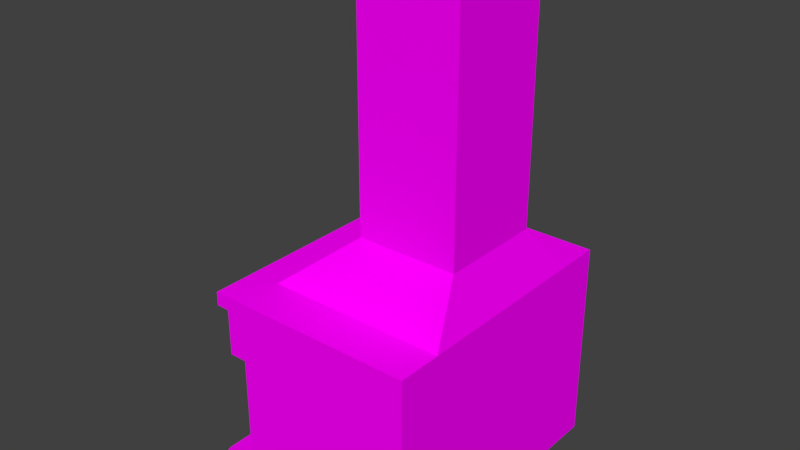 # Source: fireplace.blend  (saved by Blender 2.77.0; exported with 4.5.12 LTS)
import bpy
from mathutils import Matrix  # noqa: F401  (used for matrix-valued properties, if any)

bpy.ops.wm.read_factory_settings(use_empty=True)
scene = bpy.context.scene
scene.name = 'Scene'

# ---- collections
col_collection_1 = bpy.data.collections.new('Collection 1'); scene.collection.children.link(col_collection_1)

# ---- images (referenced by path relative to the original .blend; pixels are not part of the script)
import os
ASSET_DIR = os.environ.get("B2B_ASSET_DIR", "")  # directory of the original .blend (textures are referenced by path, not embedded)
HERE = os.path.dirname(os.path.abspath(__file__))  # packed textures are extracted next to this script under _unpacked/

def load_image(name, relpath, width, height, colorspace="sRGB"):
    """Load a texture the original file referenced (path relative to the .blend, or extracted next to this script)."""
    p = next((c for c in (os.path.join(HERE, relpath), os.path.join(ASSET_DIR, relpath)) if relpath and os.path.exists(c)), "")
    if p:
        img = bpy.data.images.load(p, check_existing=True)
        img.name = name
    else:  # same state as the original file: an image datablock whose file is absent (Cycles renders it pink)
        img = bpy.data.images.new(name, width, height)
        img.source = "FILE"
        img.filepath = "//" + (relpath or name)
    img.colorspace_settings.name = colorspace
    return img
img_colorpalette_jpg_001 = load_image('colorPalette.jpg.001', 'colorPalette.jpg', 1024, 1024, 'sRGB')

# ---- materials (node trees are filled in below, after node groups)
mat_material = bpy.data.materials.new('Material')
mat_material.alpha_threshold = 0.0
mat_material.roughness = 0.5
mat_material.line_color = (0.0, 0.0, 0.0, 1.0)

# ---- material node trees
mat_material.use_nodes = True; mat_material.node_tree.nodes.clear()
_N = mat_material.node_tree.nodes; _L = mat_material.node_tree.links
n0 = _N.new('ShaderNodeOutputMaterial'); n0.name = 'Material Output'; n0.location = (300, 300)
n1 = _N.new('ShaderNodeBsdfDiffuse'); n1.name = 'Diffuse BSDF'; n1.location = (10, 300)
n2 = _N.new('ShaderNodeTexImage'); n2.name = 'Image Texture'; n2.location = (228, 132)
n2.width = 140
n2.image = img_colorpalette_jpg_001
n3 = _N.new('ShaderNodeTexCoord'); n3.name = 'Texture Coordinate'; n3.location = (-183, 230)
_L.new(n1.outputs[0], n0.inputs[0])
_L.new(n3.outputs[2], n2.inputs[0])
_L.new(n2.outputs[0], n1.inputs[0])
n0.is_active_output = True

# ---- world
world_world = bpy.data.worlds.new('World'); scene.world = world_world
world_world.color = (0.05088, 0.05088, 0.05088)
world_world.use_sun_shadow = False
world_world.sun_shadow_jitter_overblur = 0.0
world_world.cycles.sampling_method = 'MANUAL'

# ---- meshes
me_cube = bpy.data.meshes.new('Cube')
me_cube.from_pydata([(1.0, 1.535, -1.0), (1.0, -1.535, -1.0), (-1.0, -1.535, -1.0), (-1.0, 1.535, -1.0), (1.0, 1.535, 1.0), (1.0, -1.535, 1.0), (-1.0, -1.535, 1.0), (-1.0, 1.535, 1.0), (1.0, 1.011, -1.0), (1.0, -1.011, -1.0), (-1.0, -0.9879, -1.0), (-1.0, 0.9879, -1.0), (1.0, 0.7233, 1.0), (1.0, -0.7233, 1.0), (-1.337, -1.535, 1.0), (-1.337, -1.535, 1.151), (1.0, 1.535, 0.4886), (1.0, -1.535, 0.4886), (-1.0, -1.535, 0.4886), (-1.0, 1.535, 0.4886), (-1.194, 1.535, 1.0), (-1.194, 1.535, 0.4886), (1.0, 0.7233, 0.4886), (1.0, -0.7233, 0.4886), (0.001298, -0.9879, -1.0), (0.001298, 0.9879, -1.0), (-1.194, -1.535, 1.0), (-1.194, -1.535, 0.4886), (-1.0, -0.5569, 0.4886), (-1.0, -0.9879, 0.1591), (-1.0, -1.419, 0.4886), (1.0, -1.535, 1.151), (-1.0, -0.7724, 0.4444), (-1.0, -0.9301, 0.3238), (-1.0, 0.9879, 0.1591), (-1.0, 0.5569, 0.4886), (1.0, -1.04, 1.151), (-1.0, 1.419, 0.4886), (-1.0, 0.9301, 0.3238), (-1.0, 0.7724, 0.4444), (0.001298, -0.9879, 0.1591), (0.001298, -0.5569, 0.4886), (0.001298, -0.9301, 0.3238), (0.001298, -0.7724, 0.4444), (0.001298, 0.5569, 0.4886), (0.001298, 0.9879, 0.1591), (0.001298, 0.7724, 0.4444), (0.001298, 0.9301, 0.3238), (-1.194, 0.7233, 1.0), (-1.194, -0.7233, 1.0), (-1.194, 1.419, 0.4886), (-1.194, 0.5569, 0.4886), (-1.194, -0.5569, 0.4886), (-1.194, -1.419, 0.4886), (-1.194, -0.8294, 0.7949), (-1.194, 0.8294, 0.7949), (1.0, 1.535, 1.151), (-1.0, 1.535, 1.151), (-1.0, -1.535, 1.151), (-1.0, 1.04, 1.151), (1.0, 1.04, 1.151), (-1.0, -1.04, 1.151), (-1.194, -1.04, 1.151), (-1.194, 1.04, 1.151), (-1.194, -1.535, 1.151), (-1.194, 1.535, 1.151), (-1.337, 1.535, 1.151), (-1.337, 1.535, 1.0), (-1.337, 1.04, 1.0), (-1.337, 1.04, 1.151), (-1.337, -1.04, 1.0), (-1.337, -1.04, 1.151), (-1.0, -0.9879, -1.0), (-1.0, 0.9879, -1.0), (0.001298, -0.9879, -1.0), (0.001298, 0.9879, -1.0), (1.0, -1.011, -1.127), (1.0, -1.535, -1.127), (1.0, 1.535, -1.127), (-1.0, 1.535, -1.127), (-1.0, -1.535, -1.127), (-1.0, 0.9879, -1.127), (1.0, 1.011, -1.127), (-1.0, -0.9879, -1.127), (-1.0, -0.9879, -1.127), (-1.0, 0.9879, -1.127), (0.001298, -0.9879, -1.127), (0.001298, 0.9879, -1.127), (1.0, -1.011, -1.127), (1.0, -1.535, -1.127), (1.0, 1.535, -1.127), (-1.0, 1.535, -1.127), (-1.0, -1.535, -1.127), (-1.0, 0.9879, -1.127), (1.0, 1.011, -1.127), (-1.0, -0.9879, -1.127), (-1.0, -0.9879, -1.127), (-1.0, 0.9879, -1.127), (0.001298, -0.9879, -1.127), (0.001298, 0.9879, -1.127), (-1.596, 0.9879, -1.0), (-1.596, -0.9879, -1.0), (-1.596, 0.9879, -1.127), (-1.596, -0.9879, -1.127), (-1.428, 1.535, -1.0), (-1.596, 1.315, -1.0), (-1.546, 1.471, -1.0), (-1.596, -1.315, -1.0), (-1.428, -1.535, -1.0), (-1.546, -1.471, -1.0), (-1.596, 1.315, -1.127), (-1.428, 1.535, -1.127), (-1.546, 1.471, -1.127), (-1.428, -1.535, -1.127), (-1.596, -1.315, -1.127), (-1.546, -1.471, -1.127), (0.8142, 0.5813, 1.714), (0.8142, -0.5813, 1.714), (-0.3042, -0.5813, 1.714), (-0.3042, 0.5813, 1.714), (0.8142, 0.5813, 4.365), (0.8142, -0.5813, 4.365), (-0.3042, -0.5813, 4.365), (-0.3042, 0.5813, 4.365), (-0.8317, 0.1761, -0.7265), (-0.245, -0.8786, -0.7265), (-0.7407, 0.2267, -0.7603), (-0.1541, -0.828, -0.7603), (-0.6845, 0.2579, -0.8488), (-0.09786, -0.7967, -0.8488), (-0.6845, 0.2579, -0.9582), (-0.09786, -0.7967, -0.9582), (-0.7407, 0.2267, -1.047), (-0.1541, -0.828, -1.047), (-0.8317, 0.1761, -1.081), (-0.245, -0.8786, -1.081), (-0.9226, 0.1255, -1.047), (-0.336, -0.9292, -1.047), (-0.9788, 0.09423, -0.9582), (-0.3922, -0.9604, -0.9582), (-0.9788, 0.09423, -0.8488), (-0.3922, -0.9604, -0.8488), (-0.9226, 0.1255, -0.7603), (-0.336, -0.9292, -0.7603), (-0.3069, 0.5981, -0.8505), (-0.5064, -0.2403, -0.386), (-0.2279, 0.5658, -0.8748), (-0.4274, -0.2726, -0.4103), (-0.1852, 0.5206, -0.9381), (-0.3847, -0.3178, -0.4736), (-0.1952, 0.4797, -1.016), (-0.3947, -0.3588, -0.5518), (-0.254, 0.4587, -1.079), (-0.4535, -0.3797, -0.6149), (-0.3392, 0.4657, -1.103), (-0.5387, -0.3727, -0.6388), (-0.4182, 0.498, -1.079), (-0.6177, -0.3404, -0.6145), (-0.4609, 0.5432, -1.016), (-0.6604, -0.2952, -0.5511), (-0.4509, 0.5841, -0.9375), (-0.6504, -0.2543, -0.473), (-0.3921, 0.6051, -0.8744), (-0.5916, -0.2333, -0.4099)], [], [(9, 1, 77, 76), (7, 20, 65, 57), (23, 13, 5, 17), (17, 5, 6, 18), (11, 34, 37, 19, 3), (16, 0, 3, 19), (10, 29, 40, 24), (28, 35, 44, 41), (16, 4, 12, 22), (22, 12, 13, 23), (26, 64, 15, 14), (26, 6, 58, 64), (72, 74, 86, 84), (1, 2, 80, 77), (8, 22, 23, 9), (0, 16, 22, 8), (11, 10, 72, 73), (63, 65, 66, 69), (4, 16, 19, 7), (24, 40, 42, 43, 41, 44, 46, 47, 45, 25), (1, 17, 18, 2), (9, 23, 17, 1), (52, 54, 49, 48, 55, 51), (34, 11, 25, 45), (7, 19, 21, 20), (30, 18, 27, 53), (28, 32, 33, 29, 30), (34, 38, 39, 35, 37), (28, 41, 43, 32), (32, 43, 42, 33), (33, 42, 40, 29), (34, 45, 47, 38), (38, 47, 46, 39), (39, 46, 44, 35), (2, 18, 30, 29, 10), (28, 30, 53, 52), (18, 6, 26, 27), (27, 26, 49, 54, 53), (50, 55, 48, 20, 21), (50, 51, 55), (53, 54, 52), (13, 12, 60, 36), (35, 28, 52, 51), (37, 35, 51, 50), (19, 37, 50, 21), (6, 5, 31, 58), (36, 61, 58, 31), (56, 57, 59, 60), (60, 59, 119, 116), (59, 57, 65, 63), (58, 61, 62, 64), (61, 59, 63, 62), (5, 13, 36, 31), (4, 7, 57, 56), (12, 4, 56, 60), (20, 48, 68, 67), (68, 70, 71, 69), (67, 68, 69, 66), (70, 14, 15, 71), (49, 26, 14, 70), (62, 63, 69, 71), (65, 20, 67, 66), (64, 62, 71, 15), (48, 49, 70, 68), (8, 9, 76, 82), (10, 24, 74, 72), (24, 25, 75, 74), (25, 11, 73, 75), (86, 87, 99, 98), (78, 82, 94, 90), (83, 81, 93, 95), (76, 77, 89, 88), (2, 10, 101, 107, 109, 108), (75, 73, 85, 87), (3, 0, 78, 79), (73, 72, 84, 85), (10, 11, 100, 101), (81, 83, 103, 102), (0, 8, 82, 78), (74, 75, 87, 86), (88, 89, 92, 95), (90, 94, 93, 91), (94, 88, 95, 93), (97, 96, 98, 99), (79, 78, 90, 91), (82, 76, 88, 94), (84, 86, 98, 96), (77, 80, 92, 89), (80, 83, 95, 92), (87, 85, 97, 99), (81, 79, 91, 93), (85, 84, 96, 97), (80, 2, 108, 113), (101, 100, 102, 103), (3, 79, 111, 104), (83, 80, 113, 115, 114, 103), (100, 105, 110, 102), (79, 81, 102, 110, 112, 111), (107, 101, 103, 114), (107, 114, 115, 109), (109, 115, 113, 108), (110, 105, 106, 112), (112, 106, 104, 111), (11, 3, 104, 106, 105, 100), (116, 119, 123, 120), (59, 61, 118, 119), (36, 60, 116, 117), (61, 36, 117, 118), (120, 123, 122, 121), (117, 116, 120, 121), (118, 117, 121, 122), (119, 118, 122, 123), (124, 125, 127, 126), (126, 127, 129, 128), (128, 129, 131, 130), (130, 131, 133, 132), (132, 133, 135, 134), (134, 135, 137, 136), (136, 137, 139, 138), (138, 139, 141, 140), (127, 125, 143, 141, 139, 137, 135, 133, 131, 129), (140, 141, 143, 142), (142, 143, 125, 124), (124, 126, 128, 130, 132, 134, 136, 138, 140, 142), (144, 145, 147, 146), (146, 147, 149, 148), (148, 149, 151, 150), (150, 151, 153, 152), (152, 153, 155, 154), (154, 155, 157, 156), (156, 157, 159, 158), (158, 159, 161, 160), (147, 145, 163, 161, 159, 157, 155, 153, 151, 149), (160, 161, 163, 162), (162, 163, 145, 144), (144, 146, 148, 150, 152, 154, 156, 158, 160, 162)])
_uv = me_cube.uv_layers.new(name='UVMap')
_uv.uv.foreach_set('vector', [0.5066, 0.2569, 0.5073, 0.2569, 0.5073, 0.2572, 0.5066, 0.2572, 0.6337, 0.02468, 0.6337, 0.02515, 0.6334, 0.02515, 0.6334, 0.02468, 0.5063, 0.2533, 0.5063, 0.252, 0.5073, 0.252, 0.5073, 0.2533, 0.4992, 0.2414, 0.5, 0.2414, 0.5, 0.2463, 0.4992, 0.2463, 0.4949, 0.2479, 0.4949, 0.2507, 0.4944, 0.2515, 0.4942, 0.2515, 0.4942, 0.2479, 0.5012, 0.2414, 0.5035, 0.2414, 0.5035, 0.2463, 0.5012, 0.2463, 0.4988, 0.2414, 0.4988, 0.2386, 0.5004, 0.2386, 0.5004, 0.2414, 0.5022, 0.2396, 0.5022, 0.2376, 0.5037, 0.2376, 0.5037, 0.2396, 0.5037, 0.2533, 0.5037, 0.252, 0.5046, 0.252, 0.5046, 0.2533, 0.5046, 0.2533, 0.5046, 0.252, 0.5063, 0.252, 0.5063, 0.2533, 0.6332, 0.02515, 0.6334, 0.02515, 0.6334, 0.02549, 0.6332, 0.02549, 0.6332, 0.02515, 0.6332, 0.02468, 0.6334, 0.02468, 0.6334, 0.02515, 0.4943, 0.2452, 0.4943, 0.2476, 0.4941, 0.2476, 0.4941, 0.2452, 0.497, 0.2414, 0.497, 0.2463, 0.4968, 0.2463, 0.4968, 0.2414, 0.5043, 0.2569, 0.5046, 0.2533, 0.5063, 0.2533, 0.5066, 0.2569, 0.5037, 0.2569, 0.5037, 0.2533, 0.5046, 0.2533, 0.5043, 0.2569, 0.5073, 0.2572, 0.5073, 0.2572, 0.5073, 0.2572, 0.5073, 0.2572, 0.6402, 0.01573, 0.6402, 0.01481, 0.6404, 0.01481, 0.6404, 0.01573, 0.5005, 0.2414, 0.5012, 0.2414, 0.5012, 0.2463, 0.5005, 0.2463, 0.4954, 0.2478, 0.4971, 0.2478, 0.4974, 0.2479, 0.4976, 0.2482, 0.4976, 0.2486, 0.4976, 0.2507, 0.4976, 0.2511, 0.4974, 0.2514, 0.4971, 0.2515, 0.4954, 0.2515, 0.497, 0.2414, 0.4992, 0.2414, 0.4992, 0.2463, 0.497, 0.2463, 0.5066, 0.2569, 0.5063, 0.2533, 0.5073, 0.2533, 0.5073, 0.2569, 0.4938, 0.2533, 0.4943, 0.2528, 0.4946, 0.253, 0.4946, 0.2557, 0.4943, 0.2559, 0.4938, 0.2554, 0.4973, 0.241, 0.4973, 0.2382, 0.4988, 0.2382, 0.4988, 0.241, 0.5005, 0.2463, 0.5012, 0.2463, 0.5012, 0.2468, 0.5005, 0.2467, 0.5022, 0.2412, 0.5022, 0.2414, 0.5019, 0.2414, 0.5019, 0.2412, 0.4957, 0.2394, 0.4959, 0.2393, 0.4961, 0.239, 0.4962, 0.2386, 0.4967, 0.2394, 0.4949, 0.2507, 0.4949, 0.2511, 0.4951, 0.2514, 0.4954, 0.2515, 0.4944, 0.2515, 0.5022, 0.2396, 0.5037, 0.2396, 0.5037, 0.24, 0.5022, 0.24, 0.5022, 0.24, 0.5037, 0.24, 0.5037, 0.2403, 0.5022, 0.2403, 0.4988, 0.2382, 0.5004, 0.2382, 0.5004, 0.2386, 0.4988, 0.2386, 0.4973, 0.241, 0.4988, 0.241, 0.4988, 0.2414, 0.4973, 0.2414, 0.5022, 0.2369, 0.5037, 0.2369, 0.5037, 0.2372, 0.5022, 0.2372, 0.5022, 0.2372, 0.5037, 0.2372, 0.5037, 0.2376, 0.5022, 0.2376, 0.4968, 0.2358, 0.4968, 0.2394, 0.4967, 0.2394, 0.4962, 0.2386, 0.4962, 0.2358, 0.5022, 0.2396, 0.5022, 0.2412, 0.5019, 0.2412, 0.5019, 0.2396, 0.4992, 0.2463, 0.5, 0.2463, 0.5, 0.2467, 0.4992, 0.2468, 0.4938, 0.2515, 0.4946, 0.2515, 0.4946, 0.253, 0.4943, 0.2528, 0.4938, 0.2517, 0.4938, 0.2569, 0.4943, 0.2559, 0.4946, 0.2557, 0.4946, 0.2572, 0.4938, 0.2572, 0.4938, 0.2569, 0.4938, 0.2554, 0.4943, 0.2559, 0.4938, 0.2517, 0.4943, 0.2528, 0.4938, 0.2533, 0.6395, 0.03041, 0.6378, 0.03041, 0.6375, 0.03004, 0.6399, 0.03004, 0.5022, 0.2376, 0.5022, 0.2396, 0.5019, 0.2396, 0.5019, 0.2376, 0.5022, 0.236, 0.5022, 0.2376, 0.5019, 0.2376, 0.5019, 0.236, 0.5022, 0.2357, 0.5022, 0.236, 0.5019, 0.236, 0.5019, 0.2357, 0.6332, 0.02468, 0.6332, 0.01983, 0.6334, 0.01983, 0.6334, 0.02468, 0.6369, 0.01958, 0.6399, 0.01958, 0.6399, 0.0205, 0.6369, 0.0205, 0.6369, 0.01481, 0.6399, 0.01481, 0.6399, 0.01573, 0.6369, 0.01573, 0.6339, 0.02601, 0.6369, 0.02601, 0.6358, 0.02739, 0.6342, 0.02739, 0.6399, 0.01573, 0.6399, 0.01481, 0.6402, 0.01481, 0.6402, 0.01573, 0.6399, 0.0205, 0.6399, 0.01958, 0.6402, 0.01958, 0.6402, 0.0205, 0.6399, 0.01958, 0.6399, 0.01573, 0.6402, 0.01573, 0.6402, 0.01958, 0.6404, 0.03041, 0.6395, 0.03041, 0.6399, 0.03004, 0.6404, 0.03004, 0.6337, 0.01983, 0.6337, 0.02468, 0.6334, 0.02468, 0.6334, 0.01983, 0.6378, 0.03041, 0.6369, 0.03041, 0.6369, 0.03004, 0.6375, 0.03004, 0.6275, 0.02032, 0.6275, 0.01882, 0.6277, 0.0194, 0.6277, 0.02032, 0.6275, 0.02509, 0.6275, 0.02124, 0.6277, 0.02124, 0.6277, 0.02509, 0.6275, 0.02601, 0.6275, 0.02509, 0.6277, 0.02509, 0.6277, 0.02601, 0.6275, 0.02124, 0.6275, 0.02032, 0.6277, 0.02032, 0.6277, 0.02124, 0.6275, 0.01614, 0.6275, 0.01463, 0.6277, 0.01463, 0.6277, 0.01555, 0.6402, 0.01958, 0.6402, 0.01573, 0.6404, 0.01573, 0.6404, 0.01958, 0.6334, 0.02515, 0.6337, 0.02515, 0.6337, 0.02549, 0.6334, 0.02549, 0.6402, 0.0205, 0.6402, 0.01958, 0.6404, 0.01958, 0.6404, 0.0205, 0.6275, 0.01882, 0.6275, 0.01614, 0.6277, 0.01555, 0.6277, 0.0194, 0.5043, 0.2569, 0.5066, 0.2569, 0.5066, 0.2572, 0.5043, 0.2572, 0.5073, 0.2572, 0.5073, 0.2572, 0.5073, 0.2572, 0.5073, 0.2572, 0.5073, 0.2572, 0.5073, 0.2572, 0.5073, 0.2572, 0.5073, 0.2572, 0.5073, 0.2572, 0.5073, 0.2572, 0.5073, 0.2572, 0.5073, 0.2572, 0.5073, 0.2572, 0.5073, 0.2572, 0.5073, 0.2572, 0.5073, 0.2572, 0.5073, 0.2572, 0.5073, 0.2572, 0.5073, 0.2572, 0.5073, 0.2572, 0.5073, 0.2572, 0.5073, 0.2572, 0.5073, 0.2572, 0.5073, 0.2572, 0.5073, 0.2572, 0.5073, 0.2572, 0.5073, 0.2572, 0.5073, 0.2572, 0.4945, 0.2419, 0.4945, 0.2409, 0.4954, 0.2409, 0.4954, 0.2415, 0.4954, 0.2418, 0.4952, 0.2419, 0.4957, 0.237, 0.4957, 0.2394, 0.4955, 0.2394, 0.4955, 0.237, 0.5035, 0.2463, 0.5035, 0.2414, 0.5037, 0.2414, 0.5037, 0.2463, 0.497, 0.2414, 0.497, 0.2378, 0.4972, 0.2378, 0.4972, 0.2414, 0.4945, 0.2409, 0.4945, 0.2373, 0.4954, 0.2373, 0.4954, 0.2409, 0.4945, 0.2466, 0.4945, 0.2429, 0.4954, 0.2429, 0.4954, 0.2466, 0.5037, 0.2569, 0.5043, 0.2569, 0.5043, 0.2572, 0.5037, 0.2572, 0.497, 0.2378, 0.497, 0.2414, 0.4968, 0.2414, 0.4968, 0.2378, 0.4946, 0.2524, 0.4946, 0.2515, 0.4976, 0.2515, 0.4976, 0.2525, 0.4946, 0.2572, 0.4946, 0.2562, 0.4976, 0.2562, 0.4976, 0.2572, 0.4946, 0.2562, 0.4946, 0.2524, 0.4976, 0.2525, 0.4976, 0.2562, 0.5004, 0.2414, 0.5004, 0.2378, 0.5019, 0.2378, 0.5019, 0.2414, 0.5073, 0.2572, 0.5073, 0.2572, 0.5073, 0.2572, 0.5073, 0.2572, 0.5073, 0.2572, 0.5073, 0.2572, 0.5073, 0.2572, 0.5073, 0.2572, 0.5073, 0.2572, 0.5073, 0.2572, 0.5073, 0.2572, 0.5073, 0.2572, 0.5073, 0.2572, 0.5073, 0.2572, 0.5073, 0.2572, 0.5073, 0.2572, 0.5073, 0.2572, 0.5073, 0.2572, 0.5073, 0.2572, 0.5073, 0.2572, 0.5073, 0.2572, 0.5073, 0.2572, 0.5073, 0.2572, 0.5073, 0.2572, 0.5073, 0.2572, 0.5073, 0.2572, 0.5073, 0.2572, 0.5073, 0.2572, 0.5073, 0.2572, 0.5073, 0.2572, 0.5073, 0.2572, 0.5073, 0.2572, 0.4968, 0.2463, 0.497, 0.2463, 0.497, 0.2473, 0.4968, 0.2473, 0.4943, 0.2374, 0.4943, 0.241, 0.4941, 0.241, 0.4941, 0.2374, 0.5035, 0.2463, 0.5037, 0.2463, 0.5037, 0.2473, 0.5035, 0.2473, 0.4945, 0.2429, 0.4945, 0.2419, 0.4952, 0.2419, 0.4954, 0.242, 0.4954, 0.2423, 0.4954, 0.2429, 0.4943, 0.241, 0.4943, 0.2416, 0.4941, 0.2416, 0.4941, 0.241, 0.4945, 0.2476, 0.4945, 0.2466, 0.4954, 0.2466, 0.4954, 0.2472, 0.4954, 0.2475, 0.4952, 0.2476, 0.4943, 0.2368, 0.4943, 0.2374, 0.4941, 0.2374, 0.4941, 0.2368, 0.4943, 0.2368, 0.4941, 0.2368, 0.4941, 0.2365, 0.4943, 0.2365, 0.497, 0.2476, 0.4968, 0.2476, 0.4968, 0.2473, 0.497, 0.2473, 0.4941, 0.2416, 0.4943, 0.2416, 0.4943, 0.2419, 0.4941, 0.2419, 0.5037, 0.2476, 0.5035, 0.2476, 0.5035, 0.2473, 0.5037, 0.2473, 0.4945, 0.2373, 0.4945, 0.2362, 0.4952, 0.2362, 0.4954, 0.2364, 0.4954, 0.2366, 0.4954, 0.2373, 0.6342, 0.02739, 0.6358, 0.02739, 0.6358, 0.03556, 0.6341, 0.03556, 0.6399, 0.01573, 0.6399, 0.01958, 0.6389, 0.01873, 0.6389, 0.01658, 0.6399, 0.03004, 0.6375, 0.03004, 0.638, 0.02867, 0.6393, 0.02867, 0.6308, 0.02601, 0.6339, 0.02601, 0.6336, 0.02739, 0.6319, 0.02739, 0.6322, 0.01663, 0.6322, 0.01392, 0.6336, 0.01392, 0.6336, 0.01663, 0.6393, 0.02867, 0.638, 0.02867, 0.638, 0.0205, 0.6393, 0.0205, 0.6319, 0.02739, 0.6336, 0.02739, 0.6336, 0.03556, 0.6319, 0.03556, 0.63, 0.02601, 0.6286, 0.02601, 0.6286, 0.01783, 0.63, 0.01783, 0.5525, 0.1419, 0.5525, 0.1648, 0.5516, 0.1647, 0.5516, 0.1419, 0.5516, 0.1419, 0.5516, 0.1647, 0.5505, 0.1647, 0.5505, 0.1419, 0.5505, 0.1419, 0.5505, 0.1647, 0.5497, 0.1648, 0.5497, 0.142, 0.5611, 0.1425, 0.5611, 0.16, 0.56, 0.16, 0.56, 0.1426, 0.56, 0.1426, 0.56, 0.16, 0.5591, 0.1593, 0.5591, 0.1419, 0.5469, 0.1648, 0.5469, 0.1419, 0.5478, 0.1419, 0.5478, 0.1647, 0.5478, 0.1647, 0.5478, 0.1419, 0.5489, 0.1419, 0.5489, 0.1647, 0.5489, 0.1647, 0.5489, 0.1419, 0.5497, 0.142, 0.5497, 0.1648, 0.5531, 0.1605, 0.554, 0.1604, 0.5549, 0.1615, 0.5555, 0.1632, 0.5555, 0.165, 0.5549, 0.1661, 0.554, 0.1662, 0.5531, 0.1651, 0.5525, 0.1634, 0.5525, 0.1616, 0.5571, 0.16, 0.5571, 0.1425, 0.5582, 0.1426, 0.5582, 0.16, 0.5582, 0.16, 0.5582, 0.1426, 0.5591, 0.1419, 0.5591, 0.1593, 0.5569, 0.1662, 0.556, 0.1661, 0.5555, 0.165, 0.5555, 0.1632, 0.556, 0.1615, 0.5569, 0.1604, 0.5578, 0.1605, 0.5584, 0.1616, 0.5584, 0.1634, 0.5578, 0.1651, 0.5645, 0.1419, 0.5645, 0.1604, 0.5637, 0.1604, 0.5637, 0.1419, 0.5637, 0.1419, 0.5637, 0.1604, 0.5628, 0.1604, 0.5628, 0.1419, 0.5548, 0.1419, 0.5548, 0.1604, 0.5541, 0.1604, 0.5541, 0.1419, 0.5541, 0.1419, 0.5541, 0.1604, 0.5532, 0.1604, 0.5532, 0.1419, 0.5532, 0.1419, 0.5532, 0.1604, 0.5525, 0.1604, 0.5525, 0.1419, 0.5611, 0.1604, 0.5611, 0.1419, 0.562, 0.1419, 0.562, 0.1604, 0.562, 0.1604, 0.562, 0.1419, 0.5628, 0.1419, 0.5628, 0.1604, 0.5571, 0.1419, 0.5571, 0.1604, 0.5564, 0.1604, 0.5564, 0.1419, 0.5606, 0.1654, 0.5598, 0.1659, 0.5589, 0.1654, 0.5584, 0.164, 0.5584, 0.1623, 0.5589, 0.161, 0.5598, 0.1604, 0.5606, 0.161, 0.5611, 0.1623, 0.5611, 0.164, 0.5564, 0.1419, 0.5564, 0.1604, 0.5555, 0.1604, 0.5555, 0.1419, 0.5555, 0.1419, 0.5555, 0.1604, 0.5548, 0.1604, 0.5548, 0.1419, 0.5496, 0.1684, 0.5491, 0.1697, 0.5482, 0.1703, 0.5474, 0.1697, 0.5469, 0.1684, 0.5469, 0.1667, 0.5474, 0.1653, 0.5482, 0.1648, 0.5491, 0.1653, 0.5496, 0.1667])
me_cube.materials.append(mat_material)
me_cube.use_remesh_preserve_volume = False
me_cube.use_remesh_preserve_attributes = False
me_cube.use_mirror_vertex_groups = False
me_cube.update()

# ---- objects
ob_cube = bpy.data.objects.new('Cube', me_cube)

# ---- transforms, parenting, visibility, modifiers, constraints
ob_cube.location = (0.0, 0.0, 0.9035)
ob_cube.lock_rotations_4d = False
ob_cube.empty_display_type = 'ARROWS'
ob_cube.lineart.crease_threshold = 0.0

# ---- collection membership
col_collection_1.objects.link(ob_cube)

# ---- scene / render settings (as saved in the file)
scene.frame_start = 1; scene.frame_end = 250; scene.frame_set(1)
scene.render.engine = 'CYCLES'
scene.render.resolution_percentage = 50
scene.render.dither_intensity = 0.0
scene.cycles.use_denoising = False
scene.cycles.samples = 128
scene.cycles.sampling_pattern = 'TABULATED_SOBOL'
scene.cycles.light_sampling_threshold = 0.0
scene.cycles.use_adaptive_sampling = False
scene.cycles.use_light_tree = False
scene.cycles.blur_glossy = 0.0
scene.cycles.sample_clamp_indirect = 0.0
scene.view_settings.view_transform = 'Standard'
bpy.context.view_layer.update()

# ---- added for rendering (the .blend has no active camera and no usable light): camera, sun
cam_auto = bpy.data.cameras.new('AutoCamera')
cam_auto.lens = 50.0
cam_auto.sensor_width = 36.0
cam_auto.clip_end = 1000.0
ob_auto_camera = bpy.data.objects.new('AutoCamera', cam_auto)
scene.collection.objects.link(ob_auto_camera)
ob_auto_camera.location = (5.99918, -7.55646, 7.56038)
ob_auto_camera.rotation_euler = (1.09748, -7.21219e-08, 0.694738)
scene.camera = ob_auto_camera
light_auto_sun = bpy.data.lights.new('AutoSun', 'SUN')
light_auto_sun.energy = 3.0
light_auto_sun.angle = 0.0523599
ob_auto_sun = bpy.data.objects.new('AutoSun', light_auto_sun)
scene.collection.objects.link(ob_auto_sun)
ob_auto_sun.rotation_euler = (0.872665, 0.174533, 0.523599)
bpy.context.view_layer.update()

